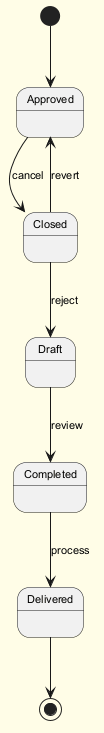

The diagram above was rendered by PlantUML. Its source (embedded in the PNG):
@startuml
skinparam backgroundColor #FFFDE7
skinparam classBackgroundColor #FFF9C4
skinparam classBorderColor #F57F17
skinparam defaultFontSize 11
[*] --> Approved
Approved --> Closed : cancel
Closed --> Draft : reject
Draft --> Completed : review
Completed --> Delivered : process
Closed --> Approved : revert
Delivered --> [*]
@enduml